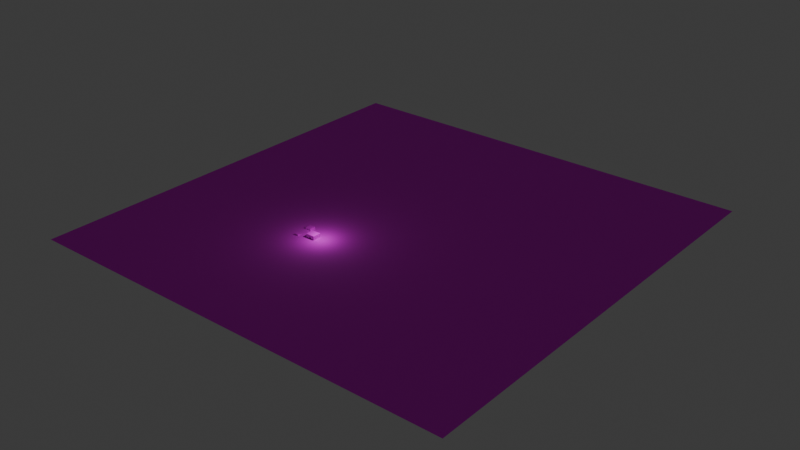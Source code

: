 # Source: Untitled.blend  (saved by Blender 5.0.118; exported with 4.5.12 LTS)
import bpy
from mathutils import Matrix  # noqa: F401  (used for matrix-valued properties, if any)

bpy.ops.wm.read_factory_settings(use_empty=True)
scene = bpy.context.scene
scene.name = 'Scene'

# ---- collections
col_collection = bpy.data.collections.new('Collection'); scene.collection.children.link(col_collection)

# ---- images (referenced by path relative to the original .blend; pixels are not part of the script)
import os
ASSET_DIR = os.environ.get("B2B_ASSET_DIR", "")  # directory of the original .blend (textures are referenced by path, not embedded)
HERE = os.path.dirname(os.path.abspath(__file__))  # packed textures are extracted next to this script under _unpacked/

def load_image(name, relpath, width, height, colorspace="sRGB"):
    """Load a texture the original file referenced (path relative to the .blend, or extracted next to this script)."""
    p = next((c for c in (os.path.join(HERE, relpath), os.path.join(ASSET_DIR, relpath)) if relpath and os.path.exists(c)), "")
    if p:
        img = bpy.data.images.load(p, check_existing=True)
        img.name = name
    else:  # same state as the original file: an image datablock whose file is absent (Cycles renders it pink)
        img = bpy.data.images.new(name, width, height)
        img.source = "FILE"
        img.filepath = "//" + (relpath or name)
    img.colorspace_settings.name = colorspace
    return img
img_photoreal_grass_04_512x512_png = load_image('Photoreal_Grass_04-512x512.png', 'pack/Grass/Photoreal_Grass_04-512x512.png', 1024, 1024, 'sRGB')
img_untitled_str_stonebrk2_png = load_image('Untitled_str_stonebrk2.png', 'Untitled_str_stonebrk2.png', 1024, 1024, 'sRGB')
img_untitled_str_stonebrk6_png = load_image('Untitled_str_stonebrk6.png', 'Untitled_str_stonebrk6.png', 1024, 1024, 'sRGB')
img_untitled_str_stonewall3_png = load_image('Untitled_str_stonewall3.png', 'Untitled_str_stonewall3.png', 1024, 1024, 'sRGB')
img_untitled_str_metalgrbl6_png = load_image('Untitled_str_metalgrbl6.png', 'Untitled_str_metalgrbl6.png', 1024, 1024, 'sRGB')

# ---- materials (node trees are filled in below, after node groups)
mat_img_photoreal_grass_04_512x512_png = bpy.data.materials.new('IMG_Photoreal_Grass_04-512x512.png')
mat_img_photoreal_grass_04_512x512_png.use_backface_culling = True
mat_img_untitled_str_stonebrk2_png = bpy.data.materials.new('IMG_Untitled_str_stonebrk2.png')
mat_img_untitled_str_stonebrk2_png.use_backface_culling = True
mat_img_untitled_str_stonebrk6_png = bpy.data.materials.new('IMG_Untitled_str_stonebrk6.png')
mat_img_untitled_str_stonebrk6_png.use_backface_culling = True
mat_img_untitled_str_stonewall3_png = bpy.data.materials.new('IMG_Untitled_str_stonewall3.png')
mat_img_untitled_str_stonewall3_png.use_backface_culling = True
mat_img_untitled_str_metalgrbl6_png = bpy.data.materials.new('IMG_Untitled_str_metalgrbl6.png')
mat_img_untitled_str_metalgrbl6_png.use_backface_culling = True

# ---- material node trees
mat_img_photoreal_grass_04_512x512_png.use_nodes = True; mat_img_photoreal_grass_04_512x512_png.node_tree.nodes.clear()
_N = mat_img_photoreal_grass_04_512x512_png.node_tree.nodes; _L = mat_img_photoreal_grass_04_512x512_png.node_tree.links
n0 = _N.new('ShaderNodeOutputMaterial'); n0.name = 'Material Output'; n0.location = (0, 0)
n1 = _N.new('ShaderNodeBsdfPrincipled'); n1.name = 'Principled BSDF'; n1.location = (-200, 0)
n1.inputs[2].default_value = 1.0
n2 = _N.new('ShaderNodeTexImage'); n2.name = 'Image Texture'; n2.location = (-400, 0)
n2.image = img_photoreal_grass_04_512x512_png
n2.interpolation = 'Closest'
_L.new(n2.outputs[0], n1.inputs[0])
_L.new(n1.outputs[0], n0.inputs[0])
n0.is_active_output = True
mat_img_untitled_str_stonebrk2_png.use_nodes = True; mat_img_untitled_str_stonebrk2_png.node_tree.nodes.clear()
_N = mat_img_untitled_str_stonebrk2_png.node_tree.nodes; _L = mat_img_untitled_str_stonebrk2_png.node_tree.links
n0 = _N.new('ShaderNodeOutputMaterial'); n0.name = 'Material Output'; n0.location = (0, 0)
n1 = _N.new('ShaderNodeBsdfPrincipled'); n1.name = 'Principled BSDF'; n1.location = (-200, 0)
n1.inputs[2].default_value = 1.0
n2 = _N.new('ShaderNodeTexImage'); n2.name = 'Image Texture'; n2.location = (-400, 0)
n2.image = img_untitled_str_stonebrk2_png
n2.interpolation = 'Closest'
_L.new(n2.outputs[0], n1.inputs[0])
_L.new(n1.outputs[0], n0.inputs[0])
n0.is_active_output = True
mat_img_untitled_str_stonebrk6_png.use_nodes = True; mat_img_untitled_str_stonebrk6_png.node_tree.nodes.clear()
_N = mat_img_untitled_str_stonebrk6_png.node_tree.nodes; _L = mat_img_untitled_str_stonebrk6_png.node_tree.links
n0 = _N.new('ShaderNodeOutputMaterial'); n0.name = 'Material Output'; n0.location = (0, 0)
n1 = _N.new('ShaderNodeBsdfPrincipled'); n1.name = 'Principled BSDF'; n1.location = (-200, 0)
n1.inputs[2].default_value = 1.0
n2 = _N.new('ShaderNodeTexImage'); n2.name = 'Image Texture'; n2.location = (-400, 0)
n2.image = img_untitled_str_stonebrk6_png
n2.interpolation = 'Closest'
_L.new(n2.outputs[0], n1.inputs[0])
_L.new(n1.outputs[0], n0.inputs[0])
n0.is_active_output = True
mat_img_untitled_str_stonewall3_png.use_nodes = True; mat_img_untitled_str_stonewall3_png.node_tree.nodes.clear()
_N = mat_img_untitled_str_stonewall3_png.node_tree.nodes; _L = mat_img_untitled_str_stonewall3_png.node_tree.links
n0 = _N.new('ShaderNodeOutputMaterial'); n0.name = 'Material Output'; n0.location = (139, 0)
n1 = _N.new('ShaderNodeBsdfPrincipled'); n1.name = 'Principled BSDF'; n1.location = (-200, 0)
n1.inputs[2].default_value = 1.0
n2 = _N.new('ShaderNodeTexImage'); n2.name = 'Image Texture'; n2.location = (-527, -4)
n2.image = img_untitled_str_stonewall3_png
n2.interpolation = 'Closest'
_L.new(n2.outputs[0], n1.inputs[0])
_L.new(n1.outputs[0], n0.inputs[0])
n0.is_active_output = True
mat_img_untitled_str_metalgrbl6_png.use_nodes = True; mat_img_untitled_str_metalgrbl6_png.node_tree.nodes.clear()
_N = mat_img_untitled_str_metalgrbl6_png.node_tree.nodes; _L = mat_img_untitled_str_metalgrbl6_png.node_tree.links
n0 = _N.new('ShaderNodeOutputMaterial'); n0.name = 'Material Output'; n0.location = (0, 0)
n1 = _N.new('ShaderNodeBsdfPrincipled'); n1.name = 'Principled BSDF'; n1.location = (-200, 0)
n1.inputs[2].default_value = 1.0
n2 = _N.new('ShaderNodeTexImage'); n2.name = 'Image Texture'; n2.location = (-400, 0)
n2.image = img_untitled_str_metalgrbl6_png
n2.interpolation = 'Closest'
_L.new(n2.outputs[0], n1.inputs[0])
_L.new(n1.outputs[0], n0.inputs[0])
n0.is_active_output = True

# ---- world
world_world = bpy.data.worlds.new('World'); scene.world = world_world
world_world.use_nodes = True; world_world.node_tree.nodes.clear()
_N = world_world.node_tree.nodes; _L = world_world.node_tree.links
n0 = _N.new('ShaderNodeOutputWorld'); n0.name = 'World Output'; n0.location = (200, 100)
n1 = _N.new('ShaderNodeBackground'); n1.name = 'Background'; n1.location = (-200, 100)
n1.inputs[0].default_value = (0.05088, 0.05088, 0.05088, 1.0)
_L.new(n1.outputs[0], n0.inputs[0])
n0.is_active_output = True
world_world.color = (0.05088, 0.05088, 0.05088)
world_world.sun_shadow_jitter_overblur = 0.0

# ---- lights
light_light = bpy.data.lights.new('Light', 'POINT')
light_light.energy = 1000.0
light_light.shadow_soft_size = 0.1

# ---- meshes
me_plane = bpy.data.meshes.new('Plane')
me_plane.from_pydata([(-4.0, -3.5, 0.0), (6.5, -3.5, 0.0), (-4.0, 7.0, 0.0), (6.5, 7.0, 0.0)], [], [(0, 1, 3, 2)])
_uv = me_plane.uv_layers.new(name='UVMap')
_uv.uv.foreach_set('vector', [0.25, 0.5, 525.2, 0.5, 525.2, 525.5, 0.25, 525.5])
me_plane.materials.append(mat_img_photoreal_grass_04_512x512_png)
me_plane.update()
me_cube_001 = bpy.data.meshes.new('Cube.001')
me_cube_001.from_pydata([(-0.25, -0.25, -0.5), (-0.25, -0.25, 0.5), (-0.25, 2.0, -0.5), (-0.25, 2.0, 0.5), (0.0, -0.25, -0.5), (0.0, -0.25, 0.5), (0.0, 2.0, -0.5), (0.0, 2.0, 0.5), (-0.25, 2.25, 0.5), (-0.25, 2.25, -0.5), (0.0, 2.25, -0.5), (0.0, 2.25, 0.5), (2.5, 2.0, 0.5), (2.5, 2.0, -0.5), (2.5, 2.25, 0.5), (2.5, 2.25, -0.5), (2.75, 2.0, 0.5), (2.75, 2.0, -0.5), (2.75, 2.25, 0.5), (2.75, 2.25, -0.5), (2.5, -0.25, 0.5), (2.5, -0.25, -0.5), (2.75, -0.25, 0.5), (2.75, -0.25, -0.5), (2.5, -0.5, 0.5), (2.5, -0.5, -0.5), (2.75, -0.5, 0.5), (2.75, -0.5, -0.5), (1.5, -0.25, 0.5), (1.5, -0.25, -0.5), (1.5, -0.5, 0.5), (1.5, -0.5, -0.5), (-0.25, -0.5, -0.5), (-0.25, -0.5, 0.5), (0.0, -0.5, 0.5), (0.0, -0.5, -0.5), (1.0, -0.25, 0.5), (1.0, -0.25, -0.5), (1.0, -0.5, 0.5), (1.0, -0.5, -0.5)], [], [(0, 1, 3, 2), (3, 7, 11, 8), (6, 7, 5, 4), (1, 0, 32, 33), (2, 6, 4, 0), (7, 3, 1, 5), (9, 8, 11, 10), (2, 3, 8, 9), (11, 7, 12, 14), (6, 2, 9, 10), (13, 15, 19, 17), (6, 10, 15, 13), (7, 6, 13, 12), (10, 11, 14, 15), (16, 17, 19, 18), (15, 14, 18, 19), (14, 12, 16, 18), (17, 16, 22, 23), (21, 23, 27, 25), (16, 12, 20, 22), (13, 17, 23, 21), (12, 13, 21, 20), (24, 25, 27, 26), (21, 25, 31, 29), (22, 20, 24, 26), (23, 22, 26, 27), (28, 29, 31, 30), (20, 21, 29, 28), (24, 20, 28, 30), (25, 24, 30, 31), (35, 34, 33, 32), (0, 4, 35, 32), (5, 1, 33, 34), (5, 34, 38, 36), (37, 36, 38, 39), (34, 35, 39, 38), (35, 4, 37, 39), (4, 5, 36, 37)])
me_cube_001.polygons.foreach_set('material_index', [0, 0, 0, 0, 0, 0, 0, 0, 0, 0, 0, 0, 0, 0, 0, 0, 0, 1, 0, 0, 0, 0, 0, 0, 0, 0, 0, 0, 0, 0, 0, 0, 0, 0, 0, 0, 0, 0])
_uv = me_cube_001.uv_layers.new(name='UVMap')
_uv.uv.foreach_set('vector', [1.11e-16, 0.25, 1.735e-16, 1.27, -2.296, 1.27, -2.296, 0.25, 0.0, 0.0, 1.562e-17, 0.2551, -0.2551, 0.2551, -0.2551, 1.562e-17, 0.0, 0.5, 6.248e-17, 1.52, -2.296, 1.52, -2.296, 0.5, 0.0, 0.25, 6.248e-17, 1.27, -0.2551, 1.27, -0.2551, 0.25, 0.0, 0.0, 1.562e-17, 0.2551, -2.296, 0.2551, -2.296, 1.406e-16, 0.0, 0.0, 1.562e-17, 0.2551, -2.296, 0.2551, -2.296, 1.406e-16, 0.0, 0.25, 6.248e-17, 1.27, -0.2551, 1.27, -0.2551, 0.25, 6.661e-16, 0.5, 7.286e-16, 1.52, -0.2551, 1.52, -0.2551, 0.5, 0.0, 0.0, 1.562e-17, 0.2551, -2.551, 0.2551, -2.551, 1.562e-16, 0.0, 0.0, 1.562e-17, 0.2551, -0.2551, 0.2551, -0.2551, 1.562e-17, 0.0, 0.0, 1.562e-17, 0.2551, -0.2551, 0.2551, -0.2551, 1.562e-17, 0.0, 0.0, 1.562e-17, 0.2551, -2.551, 0.2551, -2.551, 1.562e-16, 0.0, 0.0, 6.248e-17, 1.02, -2.551, 1.02, -2.551, 1.562e-16, 0.0, 2.22e-16, 6.248e-17, 1.02, -2.551, 1.02, -2.551, 3.782e-16, 0.0, 0.5, 6.248e-17, 1.52, -0.2551, 1.52, -0.2551, 0.5, 0.0, 0.5, 6.248e-17, 1.52, -0.2551, 1.52, -0.2551, 0.5, 0.0, 0.0, 1.562e-17, 0.2551, -0.2551, 0.2551, -0.2551, 1.562e-17, 0.75, 0.5, 0.75, -0.5204, 3.046, -0.5204, 3.046, 0.5, 0.0, 0.0, 1.207e-17, 0.2551, -0.1971, 0.2551, -0.9854, 7.81e-17, 0.0, 0.0, 1.562e-17, 0.2551, -2.296, 0.2551, -2.296, 1.406e-16, 0.0, 0.0, 1.562e-17, 0.2551, -2.296, 0.2551, -2.296, 1.406e-16, 3.062e-16, 0.5, 3.686e-16, 1.52, -2.296, 1.52, -2.296, 0.5, 0.9082, 0.5408, 0.9082, 1.561, -26.86, 1.561, -26.86, 0.5408, 0.0, 0.0, -32.67, 52.3, -33.69, -1019.0, -1.02, -1072.0, 0.0, 0.0, 6.106e-16, 0.2551, -49.86, 0.2551, -9.972, 1.562e-17, 0.0, 0.75, 6.248e-17, 1.77, -0.2551, 1.77, -0.2551, 0.75, 3.062e-17, 0.25, 2.031e-15, 1.27, -40.84, 1.27, -40.84, 0.25, 0.0, 0.5, 6.248e-17, 1.52, -1.02, 1.52, -1.02, 0.5, 0.1074, 0.5453, 32.78, 52.84, 31.76, 1124.0, -0.913, 1072.0, 0.9796, 0.4592, 0.9796, 1.48, -0.04082, 1.48, -0.04082, 0.4592, 0.0, 0.0, 6.248e-17, 1.02, -0.2551, 1.02, -0.2551, 1.562e-17, 0.0, 0.0, 1.562e-17, 0.2551, -0.2551, 0.2551, -0.2551, 1.562e-17, 0.0, 0.0, 1.562e-17, 0.2551, -0.2551, 0.2551, -0.2551, 1.562e-17, 0.0, 0.0, 1.562e-17, 0.2551, -1.02, 0.2551, -1.02, 6.248e-17, 0.0, 0.75, 6.248e-17, 1.77, -0.2551, 1.77, -0.2551, 0.75, 0.0, 0.0, 6.248e-17, 1.02, -1.02, 1.02, -1.02, 6.248e-17, 0.0, 0.0, 1.562e-17, 0.2551, -1.02, 0.2551, -1.02, 6.248e-17, 0.0, 1.225e-16, 6.248e-17, 1.02, -1.02, 1.02, -1.02, 1.849e-16])
me_cube_001.materials.append(mat_img_untitled_str_stonebrk2_png)
me_cube_001.materials.append(mat_img_untitled_str_stonebrk6_png)
me_cube_001.update()
me_cube_002 = bpy.data.meshes.new('Cube.002')
me_cube_002.from_pydata([(0.75, -0.25, -0.5), (0.75, -0.25, -0.25), (0.75, 2.25, -0.5), (0.75, 2.25, -0.25), (1.25, -0.25, -0.5), (1.25, -0.25, -0.25), (1.25, 2.25, -0.5), (1.25, 2.25, -0.25), (0.75, -0.5, -0.5), (0.75, -0.5, -0.25), (1.25, -0.5, -0.25), (1.25, -0.5, -0.5), (2.5, -0.25, -0.25), (2.5, -0.25, -0.5), (2.5, -0.5, -0.25), (2.5, -0.5, -0.5), (1.25, 2.25, -0.25), (1.25, 2.25, -0.5), (2.5, 2.25, -0.25), (2.5, 2.25, -0.5), (-0.5, -0.25, -0.5), (-0.5, -0.25, -0.25), (-0.5, -0.5, -0.5), (-0.5, -0.5, -0.25), (0.75, 2.25, -0.5), (0.75, 2.25, -0.25), (-0.5, 2.25, -0.5), (-0.5, 2.25, -0.25), (0.75, -0.25, -0.75), (1.25, -0.25, -0.75), (0.75, -0.5, -0.75), (1.25, -0.5, -0.75)], [], [(0, 1, 3, 2), (2, 3, 7, 6), (6, 7, 5, 4), (5, 1, 9, 10), (2, 6, 4, 0), (7, 3, 1, 5), (11, 10, 9, 8), (4, 5, 16, 17), (9, 1, 21, 23), (4, 11, 31, 29), (13, 12, 14, 15), (11, 4, 13, 15), (5, 10, 14, 12), (10, 11, 15, 14), (17, 16, 18, 19), (12, 13, 19, 18), (13, 4, 17, 19), (5, 12, 18, 16), (21, 20, 22, 23), (0, 20, 26, 24), (8, 9, 23, 22), (0, 8, 22, 20), (25, 24, 26, 27), (21, 1, 25, 27), (20, 21, 27, 26), (1, 0, 24, 25), (28, 29, 31, 30), (11, 8, 30, 31), (0, 4, 29, 28), (8, 0, 28, 30)])
_uv = me_cube_002.uv_layers.new(name='UVMap')
_uv.uv.foreach_set('vector', [0.375, 0.625, 0.6657, 0.625, 0.6657, 3.532, 0.375, 3.532, 0.375, 0.5625, 0.6657, 0.5625, 0.6657, 1.144, 0.375, 1.144, 0.375, 0.0, 0.6657, 0.0, 0.6657, 2.907, 0.375, 2.907, 0.0625, 0.6875, 0.0625, 0.1061, 0.3532, 0.1061, 0.3532, 0.6875, 0.4375, 0.0625, 1.019, 0.0625, 1.019, 2.969, 0.4375, 2.969, 0.4375, 0.6875, 0.4375, 0.1061, 3.344, 0.1061, 3.344, 0.6875, 0.375, 0.625, 0.6657, 0.625, 0.6657, 1.206, 0.375, 1.206, 0.375, 0.625, 0.6657, 0.625, 0.6657, 3.532, 0.375, 3.532, 0.125, 0.5625, -0.1657, 0.5625, -0.1657, -0.891, 0.125, -0.891, 0.5625, 0.6875, 0.5625, 0.9782, 0.2718, 0.9782, 0.2718, 0.6875, 0.375, 0.625, 0.6657, 0.625, 0.6657, 0.9157, 0.375, 0.9157, 0.5625, 0.75, 0.5625, 0.4593, 2.016, 0.4593, 2.016, 0.75, 0.0625, 0.6875, 0.3532, 0.6875, 0.3532, 2.141, 0.0625, 2.141, 0.4375, 0.625, 0.1468, 0.625, 0.1468, -0.8285, 0.4375, -0.8285, 0.375, 0.625, 0.6657, 0.625, 0.6657, 2.078, 0.375, 2.078, 0.4375, 0.625, 0.1468, 0.625, 0.1468, -2.282, 0.4375, -2.282, 0.875, 0.6875, -0.5785, 0.6875, -0.5785, -2.219, 0.875, -2.219, 0.0625, 0.6875, 0.0625, 2.141, -2.844, 2.141, -2.844, 0.6875, 0.4375, 0.625, 0.1468, 0.625, 0.1468, 0.3343, 0.4375, 0.3343, 0.4375, 0.6875, -1.016, 0.6875, -1.016, -2.219, 0.4375, -2.219, 0.375, 0.75, 0.6657, 0.75, 0.6657, 2.203, 0.375, 2.203, 0.4375, 0.6875, 0.4375, 0.9782, -1.016, 0.9782, -1.016, 0.6875, 0.4375, 0.625, 0.1468, 0.625, 0.1468, -0.8285, 0.4375, -0.8285, 0.0625, 0.25, 0.0625, 1.703, -2.844, 1.703, -2.844, 0.25, 0.375, 0.625, 0.6657, 0.625, 0.6657, 3.532, 0.375, 3.532, 0.4375, 0.625, 0.1468, 0.625, 0.1468, -2.282, 0.4375, -2.282, 0.4375, 0.75, 1.019, 0.75, 1.019, 1.041, 0.4375, 1.041, 0.3125, 0.6875, 0.8939, 0.6875, 0.8939, 0.9782, 0.3125, 0.9782, 0.4375, 0.6875, 1.019, 0.6875, 1.019, 0.9782, 0.4375, 0.9782, 0.4375, 0.75, 0.4375, 0.4593, 0.7282, 0.4593, 0.7282, 0.75])
me_cube_002.materials.append(mat_img_untitled_str_stonewall3_png)
me_cube_002.update()
me_cube = bpy.data.meshes.new('Cube')
me_cube.from_pydata([(-1.0, -1.0, -1.0), (-1.0, -1.0, 0.0), (-1.0, 1.0, -1.0), (-1.0, 1.0, 0.0), (1.0, -1.0, -1.0), (1.0, -1.0, 0.0), (1.0, 1.0, -1.0), (1.0, 1.0, 0.0), (-0.375, 1.0, -0.375), (0.0, 1.0, -0.375), (0.0, 1.0, -0.75), (-0.375, 1.0, -0.75), (-0.375, -1.0, -0.375), (0.0, -1.0, -0.375), (0.0, -1.0, -0.75), (-0.375, -1.0, -0.75), (0.25, 1.0, -0.375), (0.625, 1.0, -0.25), (0.25, -1.0, -0.375), (0.625, -1.0, -0.25), (0.25, -1.0, -0.25), (0.25, 1.0, -0.75), (0.625, 1.0, -0.75), (0.25, -1.0, -0.75), (0.625, -1.0, -0.75), (0.25, 1.0, -0.25)], [], [(0, 1, 3, 2), (2, 3, 8, 11), (6, 7, 5, 4), (13, 14, 23, 18), (2, 6, 4, 0), (7, 3, 1, 5), (9, 8, 16), (7, 6, 22, 17), (6, 2, 11, 10), (5, 1, 20, 19), (1, 0, 15, 12), (0, 4, 14, 15), (9, 10, 14, 13), (11, 8, 12, 15), (8, 9, 13, 12), (1, 12, 18, 20), (12, 13, 18), (13, 18, 20), (6, 10, 21, 22), (10, 9, 16, 21), (14, 4, 24, 23), (4, 5, 19, 24), (8, 3, 25, 16), (3, 7, 17, 25), (17, 22, 24, 19), (23, 21, 16, 25, 20, 18), (19, 20, 25, 17)])
_uv = me_cube.uv_layers.new(name='UVMap')
_uv.uv.foreach_set('vector', [0.375, 0.0, 2.375, 0.0, 2.375, 4.0, 0.375, 4.0, 0.375, 0.25, 2.375, 0.25, 1.625, 1.5, 0.875, 1.5, 0.375, 0.5, 2.375, 0.5, 2.375, 4.5, 0.375, 4.5, 0.69, 0.245, -0.06, 0.245, -0.06, -0.255, 0.69, -0.255, 0.125, 0.5, 4.125, 0.5, 4.125, 4.5, 0.125, 4.5, 0.625, 0.5, 4.625, 0.5, 4.625, 4.5, 0.625, 4.5, 0.6275, 0.755, 0.6275, 0.005, 0.6275, 1.255, 0.875, 0.25, -1.125, 0.25, -0.625, -0.5, 0.375, -0.5, 0.375, 0.25, 0.375, -3.75, 0.875, -2.5, 0.875, -1.75, 0.875, 0.75, 0.875, 4.75, 0.375, 2.25, 0.375, 1.5, 0.875, 0.75, -1.125, 0.75, -0.625, -0.5, 0.125, -0.5, 0.375, 0.75, 0.375, -3.25, 0.875, -1.25, 0.875, -0.5, 0.6875, 0.75, -0.0625, 0.75, -0.0625, -3.25, 0.6875, -3.25, 0.5, 0.625, 1.25, 0.625, 1.25, 4.625, 0.5, 4.625, 0.625, 0.5625, 0.625, 1.312, -3.375, 1.312, -3.375, 0.5625, 0.875, 0.75, 0.125, -0.5, 0.125, -1.75, 0.375, -1.75, 0.625, 0.4375, 0.625, -0.3125, 0.625, -0.8125, 0.6875, 0.25, 0.6875, -0.25, 0.9375, -0.25, 0.375, 0.25, 0.875, -1.75, 0.875, -1.25, 0.875, -0.5, 0.5, 0.75, 1.25, 0.75, 1.25, 1.25, 0.5, 1.25, 0.5025, 0.245, -0.007494, -1.752, 0.4962, -1.005, 0.5, -0.255, 0.375, 0.75, 2.375, 0.75, 1.875, 1.5, 0.875, 1.5, 0.6894, 0.5667, 1.439, -0.6833, 0.9394, 1.817, 0.6894, 1.817, 0.875, 0.25, 0.875, 4.25, 0.375, 3.5, 0.375, 2.75, 0.75, 0.0, -0.25, 1.225e-16, -0.25, -4.0, 0.75, -4.0, 0.5, 0.875, 0.5, -3.125, 1.25, -3.125, 1.5, -3.125, 1.5, 0.875, 1.25, 0.875, 0.75, 0.9375, 0.75, 1.688, -3.25, 1.688, -3.25, 0.9375])
me_cube.materials.append(mat_img_untitled_str_metalgrbl6_png)
me_cube.update()
me_cube_003 = bpy.data.meshes.new('Cube.003')
me_cube_003.from_pydata([(-1.0, 0.25, -1.0), (-1.0, 0.25, 0.375), (-1.0, 1.0, -1.0), (-1.0, 1.0, 0.375), (0.25, 0.25, -1.0), (0.25, 0.25, 0.375), (0.25, 1.0, -1.0), (0.25, 1.0, 0.375), (-1.0, 0.0, -1.0), (-1.0, 0.0, 0.375), (0.25, 0.0, 0.375), (0.25, 0.0, -1.0), (0.25, 0.25, 0.5), (-1.0, 0.25, 0.5), (0.25, 0.0, 0.5), (-1.0, 0.0, 0.5), (-1.0, -0.25, -1.0), (-1.0, -0.25, 0.375), (0.25, -0.25, 0.375), (0.25, -0.25, -1.0), (0.25, 0.0, 0.625), (-1.0, 0.0, 0.625), (0.25, -0.25, 0.625), (-1.0, -0.25, 0.625), (-1.0, -0.5, -1.0), (-1.0, -0.5, 0.375), (0.25, -0.5, 0.375), (0.25, -0.5, -1.0), (0.25, -0.25, 0.75), (-1.0, -0.25, 0.75), (0.25, -0.5, 0.75), (-1.0, -0.5, 0.75)], [], [(0, 1, 3, 2), (2, 3, 7, 6), (6, 7, 5, 4), (1, 0, 8, 9), (2, 6, 4, 0), (7, 3, 1, 5), (8, 11, 19, 16), (0, 4, 11, 8), (10, 5, 12, 14), (4, 5, 10, 11), (12, 13, 15, 14), (1, 9, 15, 13), (9, 10, 14, 15), (5, 1, 13, 12), (16, 19, 27, 24), (9, 8, 16, 17), (9, 17, 23, 21), (11, 10, 18, 19), (20, 21, 23, 22), (10, 9, 21, 20), (18, 10, 20, 22), (17, 18, 22, 23), (27, 26, 25, 24), (17, 16, 24, 25), (25, 26, 30, 31), (19, 18, 26, 27), (28, 29, 31, 30), (17, 25, 31, 29), (18, 17, 29, 28), (26, 18, 28, 30)])
_uv = me_cube_003.uv_layers.new(name='UVMap')
_uv.uv.foreach_set('vector', [0.375, 0.1562, 2.233, 0.1562, 2.233, 1.17, 0.375, 1.17, 0.375, 0.25, 2.233, 0.25, 2.233, 1.939, 0.375, 1.939, 0.375, 0.5, 2.233, 0.5, 2.233, 1.514, 0.375, 1.514, 0.5469, 0.1562, -1.311, 0.1562, -1.311, -0.1816, 0.5469, -0.1816, 0.125, 0.5, 1.814, 0.5, 1.814, 1.514, 0.125, 1.514, 0.7188, 0.5, 2.408, 0.5, 2.408, 1.514, 0.7188, 1.514, 0.1406, 0.6562, 1.83, 0.6562, 1.83, 0.9941, 0.1406, 0.9941, 0.1406, 0.625, 1.83, 0.625, 1.83, 0.9628, 0.1406, 0.9628, 0.5469, 0.625, 0.5469, 0.2872, 0.7158, 0.2872, 0.7158, 0.625, 0.375, 0.5938, 2.233, 0.5938, 2.233, 0.9316, 0.375, 0.9316, 0.7188, 0.5938, 2.408, 0.5938, 2.408, 0.9316, 0.7188, 0.9316, 0.5469, 0.1562, 0.5469, -0.1816, 0.7158, -0.1816, 0.7158, 0.1562, 0.5469, 0.75, 0.5469, -0.9392, 0.7158, -0.9392, 0.7158, 0.75, 0.7188, 0.5938, 2.408, 0.5938, 2.408, 0.7627, 0.7188, 0.7627, 0.1406, 0.6875, 1.83, 0.6875, 1.83, 1.025, 0.1406, 1.025, 0.5469, 0.125, -1.311, 0.125, -1.311, -0.2128, 0.5469, -0.2128, 0.5469, 0.125, 0.5469, -0.2128, 0.8847, -0.2128, 0.8847, 0.125, 0.375, 0.625, 2.233, 0.625, 2.233, 0.9628, 0.375, 0.9628, 0.5469, 0.5938, 0.5469, 2.283, 0.209, 2.283, 0.209, 0.5938, 0.5469, 0.5938, 0.5469, 2.283, 0.209, 2.283, 0.209, 0.5938, 0.5469, 0.6562, 0.5469, 0.3184, 0.8847, 0.3184, 0.8847, 0.6562, 0.5469, 0.7812, 0.5469, -0.9079, 0.8847, -0.9079, 0.8847, 0.7812, 0.375, 0.6562, 2.233, 0.6562, 2.233, 2.345, 0.375, 2.345, 0.5469, 0.09375, -1.311, 0.09375, -1.311, -0.2441, 0.5469, -0.2441, 0.5469, 0.8125, 0.5469, -0.8767, 1.054, -0.8767, 1.054, 0.8125, 0.375, 0.6562, 2.233, 0.6562, 2.233, 0.9941, 0.375, 0.9941, 0.5469, 0.625, 0.5469, 2.314, 0.209, 2.314, 0.209, 0.625, 0.5469, 0.09375, 0.5469, -0.2441, 1.054, -0.2441, 1.054, 0.09375, 0.5469, 0.625, 0.5469, 2.314, 0.04012, 2.314, 0.04012, 0.625, 0.5469, 0.6875, 0.5469, 0.3497, 1.054, 0.3497, 1.054, 0.6875])
me_cube_003.materials.append(mat_img_untitled_str_metalgrbl6_png)
me_cube_003.update()

# ---- objects
ob_light_noimp = bpy.data.objects.new('Light-noimp', light_light)
ob_ground_col = bpy.data.objects.new('Ground-col', me_plane)
ob_walls_col = bpy.data.objects.new('Walls-col', me_cube_001)
ob_roof_col = bpy.data.objects.new('Roof-col', me_cube_002)
ob_cube_col = bpy.data.objects.new('Cube-col', me_cube)
ob_stairs_col = bpy.data.objects.new('Stairs-col', me_cube_003)

# ---- transforms, parenting, visibility, modifiers, constraints
ob_light_noimp.location = (4.076, 1.005, 6.154)
ob_light_noimp.rotation_euler = (0.6503, 0.05522, 1.866)
ob_light_noimp.lock_rotations_4d = False
ob_light_noimp.empty_display_type = 'ARROWS'
ob_light_noimp.color = (0.0, 0.0, 0.0, 0.0)
ob_light_noimp.lineart.crease_threshold = 0.0
ob_ground_col.location = (-1.5, -1.0, 0.25)
ob_ground_col.scale = (13.89, 13.89, 13.89)
ob_walls_col.location = (0.0, 0.0, 0.75)
ob_roof_col.location = (0.25, 0.0, 1.75)
ob_cube_col.location = (-3.0, 4.0, 1.0)
ob_stairs_col.location = (-3.0, -1.0, 0.0)

# ---- collection membership
col_collection.objects.link(ob_light_noimp)
col_collection.objects.link(ob_ground_col)
col_collection.objects.link(ob_walls_col)
col_collection.objects.link(ob_roof_col)
col_collection.objects.link(ob_cube_col)
col_collection.objects.link(ob_stairs_col)

# ---- scene / render settings (as saved in the file)
scene.frame_start = 1; scene.frame_end = 250; scene.frame_set(1)
scene.render.engine = 'BLENDER_EEVEE_NEXT'
scene.render.bake_bias = 0.0
scene.render.bake_samples = 0
scene.cycles.sampling_pattern = 'TABULATED_SOBOL'
scene.eevee.use_volume_custom_range = False
bpy.context.view_layer.update()

# ---- added for rendering (the .blend has no active camera): camera
cam_auto = bpy.data.cameras.new('AutoCamera')
cam_auto.lens = 50.0
cam_auto.sensor_width = 36.0
cam_auto.clip_end = 3349.15
ob_auto_camera = bpy.data.objects.new('AutoCamera', cam_auto)
scene.collection.objects.link(ob_auto_camera)
ob_auto_camera.location = (206.697, -205.697, 152.919)
ob_auto_camera.rotation_euler = (1.09748, -7.21219e-08, 0.694738)
scene.camera = ob_auto_camera
bpy.context.view_layer.update()
